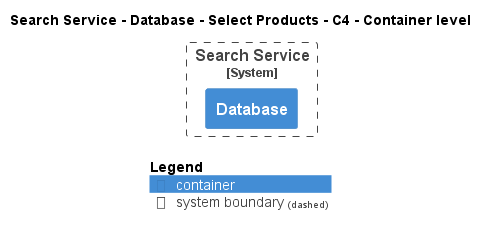

The diagram above was rendered by PlantUML. Its source (embedded in the PNG):
@startuml
!pragma layout smetana
!include ..\..\..\..\..\..\.c4s\C4_Container.puml

AddElementTag("state:new", $bgColor=green, $fontColor=#ffffff, $borderColor=green, $shadowing="False")
AddElementTag("state:changed", $bgColor=orange, $fontColor=#ffffff, $borderColor=orange, $shadowing="False")
AddElementTag("state:removed", $bgColor=red, $fontColor=#ffffff, $borderColor=red, $shadowing="False")

AddRelTag("state:new", $textColor=green, $lineColor=green)
AddRelTag("state:changed", $textColor=orange, $lineColor=orange)
AddRelTag("state:removed", $textColor=red, $lineColor=red)

SHOW_PERSON_PORTRAIT()
LAYOUT_TOP_DOWN()

skinparam linetype polyline

title Search Service - Database - Select Products - C4 - Container level


System_Boundary(ECommercePlatform.SoftwareSystems.SearchService, "Search Service") {
    Container(ECommercePlatform.SoftwareSystems.SearchService.Containers.Database, "Database", "", "")
}



SHOW_LEGEND()
@enduml